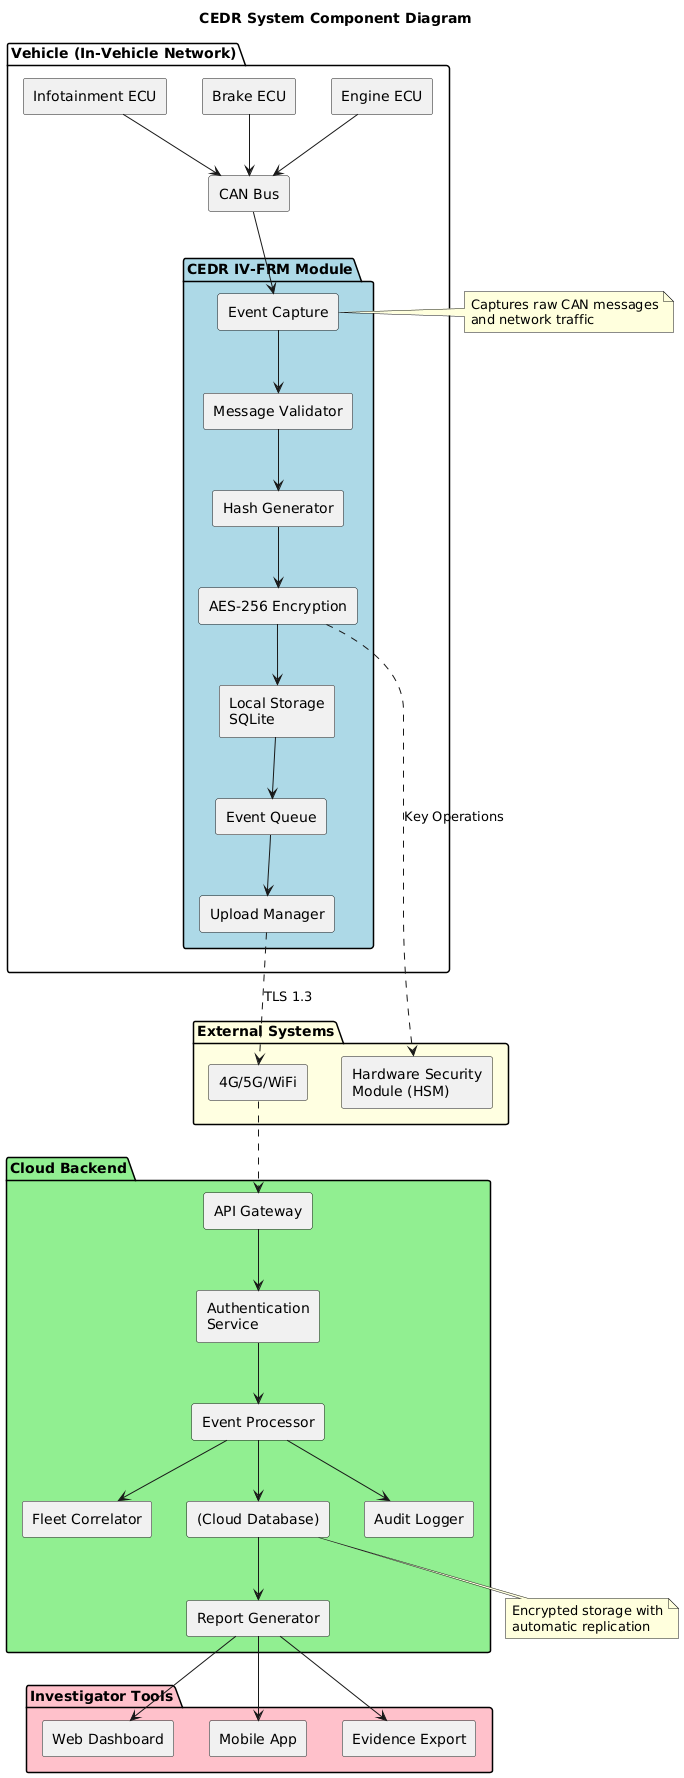

The diagram above was rendered by PlantUML. Its source (embedded in the PNG):
@startuml CEDR_Component_Diagram
skinparam backgroundColor #FEFEFE
skinparam componentStyle rectangle

title CEDR System Component Diagram

package "Vehicle (In-Vehicle Network)" {
    [CAN Bus] as CAN
    [Engine ECU] as ECU1
    [Brake ECU] as ECU2
    [Infotainment ECU] as ECU3
    
    package "CEDR IV-FRM Module" #LightBlue {
        [Event Capture] as Capture
        [Message Validator] as Validator
        [Hash Generator] as Hasher
        [AES-256 Encryption] as Crypto
        [Local Storage\nSQLite] as Storage
        [Upload Manager] as Uploader
        [Event Queue] as Queue
    }
}

package "Cloud Backend" #LightGreen {
    [API Gateway] as APIGateway
    [Authentication\nService] as Auth
    [Event Processor] as EventProc
    [Fleet Correlator] as Correlator
    [(Cloud Database)] as CloudDB
    [Audit Logger] as Audit
    [Report Generator] as Reporter
}

package "Investigator Tools" #Pink {
    [Web Dashboard] as Dashboard
    [Mobile App] as Mobile
    [Evidence Export] as Export
}

package "External Systems" #LightYellow {
    [4G/5G/WiFi] as Telematics
    [Hardware Security\nModule (HSM)] as HSM
}

CAN --> Capture
ECU1 --> CAN
ECU2 --> CAN
ECU3 --> CAN

Capture --> Validator
Validator --> Hasher
Hasher --> Crypto
Crypto --> Storage
Storage --> Queue
Queue --> Uploader

Uploader ..> Telematics : TLS 1.3
Telematics ..> APIGateway

APIGateway --> Auth
Auth --> EventProc
EventProc --> CloudDB
EventProc --> Correlator
EventProc --> Audit

CloudDB --> Reporter
Reporter --> Dashboard
Reporter --> Mobile
Reporter --> Export

Crypto ..> HSM : Key Operations

note right of Capture
  Captures raw CAN messages
  and network traffic
end note

note bottom of CloudDB
  Encrypted storage with
  automatic replication
end note

@enduml